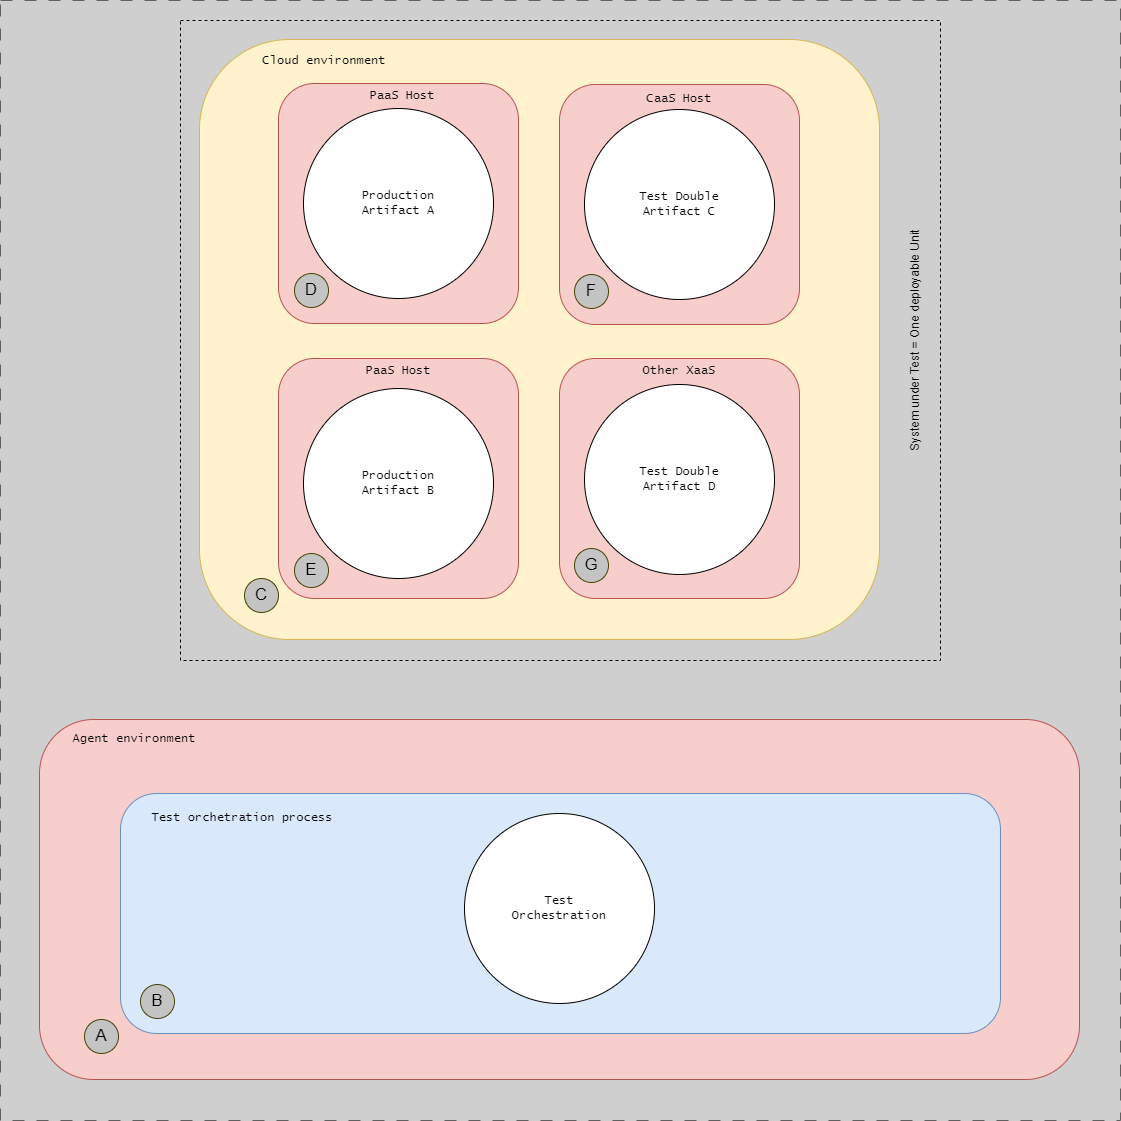

The diagram above was exported from draw.io. Its source (the exported page's mxGraphModel, read from the mxfile embedded in the PNG):
<mxGraphModel dx="3898" dy="-2545" grid="1" gridSize="10" guides="1" tooltips="1" connect="1" arrows="1" fold="1" page="1" pageScale="1" pageWidth="1654" pageHeight="1169" background="#CFCFCF" math="0" shadow="0">
  <root>
    <mxCell id="0" />
    <mxCell id="1" parent="0" />
    <mxCell id="eZqoir5PDty4HF1R3TOL-15" value="" style="rounded=1;whiteSpace=wrap;html=1;fontFamily=Lucida Console;fillColor=#fff2cc;strokeColor=#d6b656;" parent="1" vertex="1">
      <mxGeometry x="-1441" y="3559" width="680" height="600" as="geometry" />
    </mxCell>
    <mxCell id="mpbgG1fmFTGQ-XtzpENG-26" value="" style="rounded=1;whiteSpace=wrap;html=1;fontFamily=Lucida Console;fillColor=#f8cecc;strokeColor=#b85450;" parent="1" vertex="1">
      <mxGeometry x="-1601" y="4239" width="1040" height="360" as="geometry" />
    </mxCell>
    <mxCell id="G46-tSZCfBZYrONh_9nJ-37" value="" style="group;strokeColor=#616161;dashed=1;dashPattern=12 12;fontFamily=Lucida Console;" parent="1" vertex="1" connectable="0">
      <mxGeometry x="-1640" y="3520" width="1120" height="1120" as="geometry" />
    </mxCell>
    <mxCell id="mpbgG1fmFTGQ-XtzpENG-16" value="" style="rounded=1;whiteSpace=wrap;html=1;fillColor=#f8cecc;strokeColor=#b85450;fontFamily=Lucida Console;" parent="1" vertex="1">
      <mxGeometry x="-1081" y="3604" width="240" height="240" as="geometry" />
    </mxCell>
    <mxCell id="mpbgG1fmFTGQ-XtzpENG-17" value="Test Double&lt;br&gt;Artifact C" style="ellipse;whiteSpace=wrap;html=1;aspect=fixed;fontFamily=Lucida Console;" parent="1" vertex="1">
      <mxGeometry x="-1056" y="3629" width="190" height="190" as="geometry" />
    </mxCell>
    <mxCell id="mpbgG1fmFTGQ-XtzpENG-28" value="Agent environment" style="text;html=1;strokeColor=none;fillColor=none;align=center;verticalAlign=middle;whiteSpace=wrap;rounded=0;fontFamily=Lucida Console;" parent="1" vertex="1">
      <mxGeometry x="-1581" y="4249" width="150" height="20" as="geometry" />
    </mxCell>
    <mxCell id="mpbgG1fmFTGQ-XtzpENG-31" value="CaaS Host" style="text;html=1;strokeColor=none;fillColor=none;align=center;verticalAlign=middle;whiteSpace=wrap;rounded=0;fontFamily=Lucida Console;" parent="1" vertex="1">
      <mxGeometry x="-1066" y="3604" width="210" height="30" as="geometry" />
    </mxCell>
    <mxCell id="eZqoir5PDty4HF1R3TOL-2" value="" style="rounded=1;whiteSpace=wrap;html=1;fontFamily=Lucida Console;fillColor=#dae8fc;strokeColor=#6c8ebf;" parent="1" vertex="1">
      <mxGeometry x="-1520" y="4313" width="880" height="240" as="geometry" />
    </mxCell>
    <mxCell id="mpbgG1fmFTGQ-XtzpENG-15" value="Test&lt;br&gt;Orchestration" style="ellipse;whiteSpace=wrap;html=1;aspect=fixed;fontFamily=Lucida Console;" parent="1" vertex="1">
      <mxGeometry x="-1176" y="4333" width="190" height="190" as="geometry" />
    </mxCell>
    <mxCell id="eZqoir5PDty4HF1R3TOL-3" value="Test orchetration process" style="text;html=1;strokeColor=none;fillColor=none;align=center;verticalAlign=middle;whiteSpace=wrap;rounded=0;fontFamily=Lucida Console;" parent="1" vertex="1">
      <mxGeometry x="-1503" y="4323" width="210" height="30" as="geometry" />
    </mxCell>
    <mxCell id="eZqoir5PDty4HF1R3TOL-6" value="&lt;font style=&quot;font-size: 17px;&quot;&gt;A&lt;/font&gt;" style="ellipse;whiteSpace=wrap;html=1;aspect=fixed;fillColor=#C4C4C4;strokeColor=#454505;" parent="1" vertex="1">
      <mxGeometry x="-1556" y="4539" width="34" height="34" as="geometry" />
    </mxCell>
    <mxCell id="eZqoir5PDty4HF1R3TOL-8" value="&lt;font style=&quot;font-size: 17px;&quot;&gt;B&lt;/font&gt;" style="ellipse;whiteSpace=wrap;html=1;aspect=fixed;fillColor=#C4C4C4;strokeColor=#454505;" parent="1" vertex="1">
      <mxGeometry x="-1500" y="4504" width="34" height="34" as="geometry" />
    </mxCell>
    <mxCell id="eZqoir5PDty4HF1R3TOL-12" value="&lt;font style=&quot;font-size: 17px;&quot;&gt;F&lt;/font&gt;" style="ellipse;whiteSpace=wrap;html=1;aspect=fixed;fillColor=#C4C4C4;strokeColor=#454505;" parent="1" vertex="1">
      <mxGeometry x="-1066" y="3794" width="34" height="34" as="geometry" />
    </mxCell>
    <mxCell id="eZqoir5PDty4HF1R3TOL-13" value="" style="group;strokeColor=#000000;dashed=1;strokeWidth=1;" parent="1" vertex="1" connectable="0">
      <mxGeometry x="-1460" y="3540" width="760" height="640" as="geometry" />
    </mxCell>
    <mxCell id="eZqoir5PDty4HF1R3TOL-14" value="System under Test = One deployable Unit" style="text;html=1;strokeColor=none;fillColor=none;align=center;verticalAlign=middle;whiteSpace=wrap;rounded=0;rotation=-90;" parent="1" vertex="1">
      <mxGeometry x="-910" y="3850" width="370" height="20" as="geometry" />
    </mxCell>
    <mxCell id="mpbgG1fmFTGQ-XtzpENG-14" value="" style="rounded=1;whiteSpace=wrap;html=1;fillColor=#f8cecc;strokeColor=#b85450;fontFamily=Lucida Console;" parent="1" vertex="1">
      <mxGeometry x="-1362" y="3603" width="240" height="240" as="geometry" />
    </mxCell>
    <mxCell id="eZqoir5PDty4HF1R3TOL-9" value="&lt;font style=&quot;font-size: 17px;&quot;&gt;D&lt;/font&gt;" style="ellipse;whiteSpace=wrap;html=1;aspect=fixed;fillColor=#C4C4C4;strokeColor=#454505;" parent="1" vertex="1">
      <mxGeometry x="-1346" y="3793" width="34" height="34" as="geometry" />
    </mxCell>
    <mxCell id="eZqoir5PDty4HF1R3TOL-20" value="" style="rounded=1;whiteSpace=wrap;html=1;fillColor=#f8cecc;strokeColor=#b85450;fontFamily=Lucida Console;" parent="1" vertex="1">
      <mxGeometry x="-1362" y="3878" width="240" height="240" as="geometry" />
    </mxCell>
    <mxCell id="eZqoir5PDty4HF1R3TOL-22" value="&lt;font style=&quot;font-size: 17px;&quot;&gt;E&lt;/font&gt;" style="ellipse;whiteSpace=wrap;html=1;aspect=fixed;fillColor=#C4C4C4;strokeColor=#454505;" parent="1" vertex="1">
      <mxGeometry x="-1346" y="4073" width="34" height="34" as="geometry" />
    </mxCell>
    <mxCell id="eZqoir5PDty4HF1R3TOL-24" value="Production&lt;br&gt;Artifact B" style="ellipse;whiteSpace=wrap;html=1;aspect=fixed;fontFamily=Lucida Console;" parent="1" vertex="1">
      <mxGeometry x="-1337" y="3908" width="190" height="190" as="geometry" />
    </mxCell>
    <mxCell id="eZqoir5PDty4HF1R3TOL-26" value="Production&lt;br&gt;Artifact A" style="ellipse;whiteSpace=wrap;html=1;aspect=fixed;fontFamily=Lucida Console;" parent="1" vertex="1">
      <mxGeometry x="-1337" y="3628" width="190" height="190" as="geometry" />
    </mxCell>
    <mxCell id="eZqoir5PDty4HF1R3TOL-27" value="Cloud environment" style="text;html=1;strokeColor=none;fillColor=none;align=center;verticalAlign=middle;whiteSpace=wrap;rounded=0;fontFamily=Lucida Console;" parent="1" vertex="1">
      <mxGeometry x="-1396" y="3571" width="160" height="20" as="geometry" />
    </mxCell>
    <mxCell id="eZqoir5PDty4HF1R3TOL-30" value="" style="rounded=1;whiteSpace=wrap;html=1;fillColor=#f8cecc;strokeColor=#b85450;fontFamily=Lucida Console;" parent="1" vertex="1">
      <mxGeometry x="-1081" y="3878" width="240" height="240" as="geometry" />
    </mxCell>
    <mxCell id="eZqoir5PDty4HF1R3TOL-31" value="Other XaaS" style="text;html=1;strokeColor=none;fillColor=none;align=center;verticalAlign=middle;whiteSpace=wrap;rounded=0;fontFamily=Lucida Console;" parent="1" vertex="1">
      <mxGeometry x="-1066" y="3878" width="210" height="26" as="geometry" />
    </mxCell>
    <mxCell id="eZqoir5PDty4HF1R3TOL-32" value="Test Double&lt;br&gt;Artifact D" style="ellipse;whiteSpace=wrap;html=1;aspect=fixed;fontFamily=Lucida Console;" parent="1" vertex="1">
      <mxGeometry x="-1056" y="3904" width="190" height="190" as="geometry" />
    </mxCell>
    <mxCell id="eZqoir5PDty4HF1R3TOL-7" value="&lt;font style=&quot;font-size: 17px;&quot;&gt;G&lt;/font&gt;" style="ellipse;whiteSpace=wrap;html=1;aspect=fixed;fillColor=#C4C4C4;strokeColor=#454505;" parent="1" vertex="1">
      <mxGeometry x="-1066" y="4068" width="34" height="34" as="geometry" />
    </mxCell>
    <mxCell id="eZqoir5PDty4HF1R3TOL-33" value="&lt;font style=&quot;font-size: 17px;&quot;&gt;C&lt;/font&gt;" style="ellipse;whiteSpace=wrap;html=1;aspect=fixed;fillColor=#C4C4C4;strokeColor=#454505;" parent="1" vertex="1">
      <mxGeometry x="-1396" y="4098" width="34" height="34" as="geometry" />
    </mxCell>
    <mxCell id="eZqoir5PDty4HF1R3TOL-34" value="PaaS Host" style="text;html=1;strokeColor=none;fillColor=none;align=center;verticalAlign=middle;whiteSpace=wrap;rounded=0;fontFamily=Lucida Console;" parent="1" vertex="1">
      <mxGeometry x="-1347" y="3878" width="210" height="26" as="geometry" />
    </mxCell>
    <mxCell id="eZqoir5PDty4HF1R3TOL-35" value="PaaS Host" style="text;html=1;strokeColor=none;fillColor=none;align=center;verticalAlign=middle;whiteSpace=wrap;rounded=0;fontFamily=Lucida Console;" parent="1" vertex="1">
      <mxGeometry x="-1343" y="3603" width="210" height="26" as="geometry" />
    </mxCell>
  </root>
</mxGraphModel>